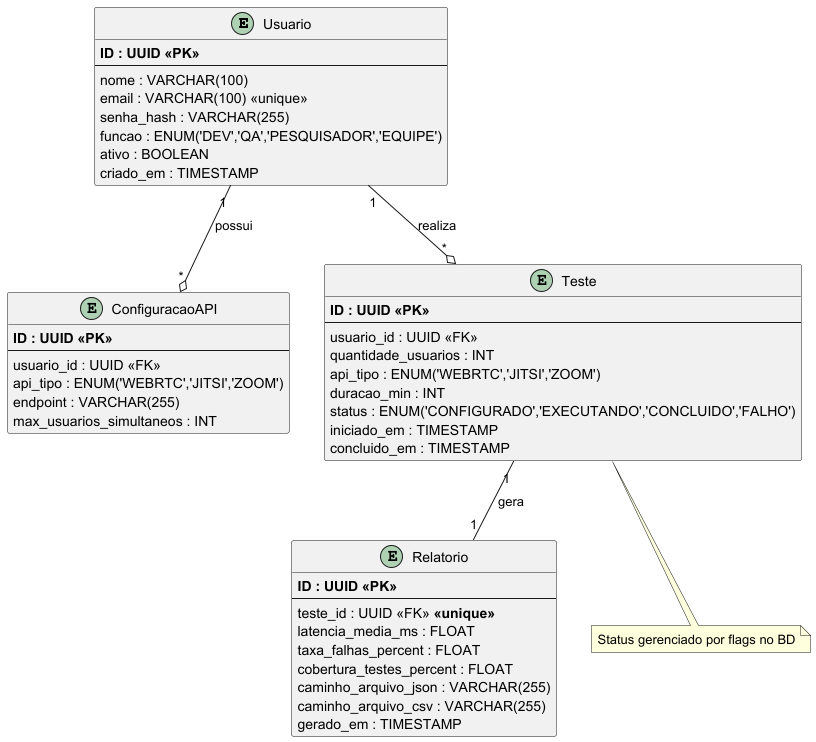

The diagram above was rendered by PlantUML. Its source (embedded in the PNG):
@startuml

' Definição das Entidades (Tabelas)
entity Usuario {
  **ID : UUID <<PK>>**
  --
  nome : VARCHAR(100)
  email : VARCHAR(100) <<unique>>
  senha_hash : VARCHAR(255)
  funcao : ENUM('DEV','QA','PESQUISADOR','EQUIPE')
  ativo : BOOLEAN
  criado_em : TIMESTAMP
}

entity ConfiguracaoAPI {
  **ID : UUID <<PK>>**
  --
  usuario_id : UUID <<FK>>
  api_tipo : ENUM('WEBRTC','JITSI','ZOOM')
  endpoint : VARCHAR(255)
  max_usuarios_simultaneos : INT
}

entity Teste {
  **ID : UUID <<PK>>**
  --
  usuario_id : UUID <<FK>>
  quantidade_usuarios : INT
  api_tipo : ENUM('WEBRTC','JITSI','ZOOM')
  duracao_min : INT
  status : ENUM('CONFIGURADO','EXECUTANDO','CONCLUIDO','FALHO')
  iniciado_em : TIMESTAMP
  concluido_em : TIMESTAMP
}

entity Relatorio {
  **ID : UUID <<PK>>**
  --
  teste_id : UUID <<FK>> **<<unique>>**
  latencia_media_ms : FLOAT
  taxa_falhas_percent : FLOAT
  cobertura_testes_percent : FLOAT
  caminho_arquivo_json : VARCHAR(255)
  caminho_arquivo_csv : VARCHAR(255)
  gerado_em : TIMESTAMP
}

' Relacionamentos
' Cada Teste TEM UM Usuario (1..1 obrigatório)
' Cada Usuario TEM 0 ou mais Testes (0..N)
Usuario "1" --o "*" Teste : realiza

' Cada ConfiguracaoAPI TEM UM Usuario (1..1 obrigatório)
' Cada Usuario TEM 0 ou mais ConfiguracoesAPI (0..N)
Usuario "1" --o "*" ConfiguracaoAPI : possui

' Cada Teste TEM UM Relatorio (1..1 obrigatório)
' Cada Relatorio TEM UM Teste (1..1 obrigatório - Chave Estrangeira Única em Relatorio garante isso)
Teste "1" -- "1" Relatorio : gera

' Nota sobre o Status
note bottom of Teste
  Status gerenciado por flags no BD
end note

@enduml